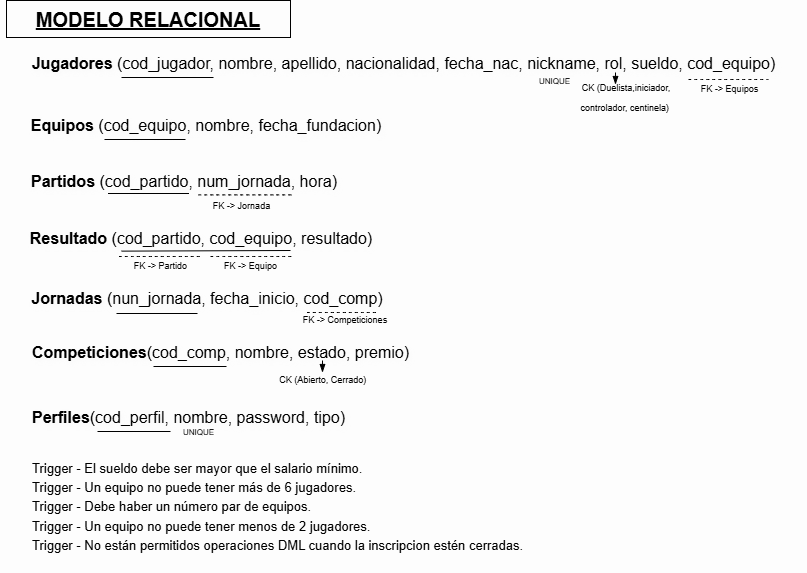

The diagram above was exported from draw.io. Its source (the exported page's mxGraphModel, read from the mxfile embedded in the PNG):
<mxGraphModel dx="1391" dy="815" grid="0" gridSize="10" guides="1" tooltips="1" connect="1" arrows="1" fold="1" page="1" pageScale="1" pageWidth="827" pageHeight="1169" background="light-dark(#ffffff, #fdfdfd)" math="0" shadow="0">
  <root>
    <mxCell id="0" />
    <mxCell id="1" parent="0" />
    <mxCell id="KS7Htd_aVz5btANGhqpX-3" parent="1" style="text;html=1;whiteSpace=wrap;strokeColor=none;fillColor=none;align=center;verticalAlign=middle;rounded=0;fontSize=16;textShadow=1;fontColor=light-dark(#000000,#000000);" value="&lt;b&gt;Jugadores &lt;/b&gt;(cod_jugador, nombre, apellido, nacionalidad, fecha_nac, nickname, rol, sueldo, cod_equipo)&lt;div&gt;&lt;br&gt;&lt;/div&gt;" vertex="1">
      <mxGeometry height="30" width="807" x="10" y="73" as="geometry" />
    </mxCell>
    <mxCell id="KS7Htd_aVz5btANGhqpX-4" parent="1" style="rounded=0;whiteSpace=wrap;html=1;fillColor=none;strokeColor=light-dark(#000000,#000000);" value="" vertex="1">
      <mxGeometry height="37" width="284" x="16" y="15" as="geometry" />
    </mxCell>
    <mxCell id="KS7Htd_aVz5btANGhqpX-5" parent="1" style="text;html=1;whiteSpace=wrap;strokeColor=none;fillColor=none;align=center;verticalAlign=middle;rounded=0;fontSize=16;" value="&lt;font style=&quot;color: light-dark(rgb(0, 0, 0), rgb(0, 0, 0)); font-size: 20px;&quot;&gt;&lt;b style=&quot;&quot;&gt;&lt;u style=&quot;&quot;&gt;MODELO RELACIONAL&lt;/u&gt;&lt;/b&gt;&lt;/font&gt;" vertex="1">
      <mxGeometry height="30" width="278" x="19" y="18.5" as="geometry" />
    </mxCell>
    <mxCell id="KS7Htd_aVz5btANGhqpX-13" edge="1" parent="1" style="endArrow=none;html=1;rounded=0;fontSize=12;startSize=8;endSize=8;curved=1;strokeColor=light-dark(#000000,#000000);" value="">
      <mxGeometry relative="1" as="geometry">
        <mxPoint x="131" y="92" as="sourcePoint" />
        <mxPoint x="223" y="92" as="targetPoint" />
      </mxGeometry>
    </mxCell>
    <mxCell id="KS7Htd_aVz5btANGhqpX-14" edge="1" parent="1" style="endArrow=none;html=1;rounded=0;fontSize=12;startSize=8;endSize=8;curved=1;strokeColor=light-dark(#000000,#000000);dashed=1;" value="">
      <mxGeometry relative="1" as="geometry">
        <mxPoint x="698" y="94" as="sourcePoint" />
        <mxPoint x="778" y="94" as="targetPoint" />
      </mxGeometry>
    </mxCell>
    <mxCell id="KS7Htd_aVz5btANGhqpX-15" parent="1" style="text;html=1;whiteSpace=wrap;align=center;verticalAlign=middle;rounded=0;fontSize=16;" value="&lt;font style=&quot;color: light-dark(rgb(0, 0, 0), rgb(0, 0, 0)); font-size: 9px;&quot;&gt;CK (Duelista,iniciador, controlador, centinela)&amp;nbsp;&lt;/font&gt;" vertex="1">
      <mxGeometry height="59" width="108" x="582" y="80" as="geometry" />
    </mxCell>
    <mxCell id="KS7Htd_aVz5btANGhqpX-16" edge="1" parent="1" style="endArrow=blockThin;endFill=1;html=1;rounded=0;fontSize=12;curved=1;strokeColor=light-dark(#000000,#000000);" value="">
      <mxGeometry relative="1" width="160" as="geometry">
        <mxPoint x="625" y="87" as="sourcePoint" />
        <mxPoint x="625" y="99" as="targetPoint" />
      </mxGeometry>
    </mxCell>
    <mxCell id="KS7Htd_aVz5btANGhqpX-17" parent="1" style="text;html=1;whiteSpace=wrap;strokeColor=none;fillColor=none;align=center;verticalAlign=middle;rounded=0;fontSize=16;" value="&lt;font style=&quot;color: light-dark(rgb(0, 0, 0), rgb(0, 0, 0)); font-size: 9px;&quot;&gt;FK -&amp;gt; Equipos&lt;/font&gt;" vertex="1">
      <mxGeometry height="16" width="63" x="708" y="93" as="geometry" />
    </mxCell>
    <mxCell id="KS7Htd_aVz5btANGhqpX-18" parent="1" style="text;html=1;whiteSpace=wrap;strokeColor=none;fillColor=none;align=center;verticalAlign=middle;rounded=0;fontSize=16;textShadow=1;fontColor=light-dark(#000000,#000000);" value="&lt;b&gt;Equipos&amp;nbsp;&lt;/b&gt;(cod_equipo, nombre, fecha_fundacion)&lt;div&gt;&lt;br&gt;&lt;/div&gt;" vertex="1">
      <mxGeometry height="30" width="364" x="34" y="135" as="geometry" />
    </mxCell>
    <mxCell id="KS7Htd_aVz5btANGhqpX-19" parent="1" style="text;html=1;whiteSpace=wrap;strokeColor=none;fillColor=none;align=left;verticalAlign=middle;rounded=0;fontSize=16;" value="&lt;font style=&quot;color: light-dark(rgb(0, 0, 0), rgb(0, 0, 0)); font-size: 13px;&quot;&gt;Trigger -&amp;nbsp;El sueldo debe ser mayor que el salario mínimo.&lt;/font&gt;&lt;div&gt;&lt;font style=&quot;color: light-dark(rgb(0, 0, 0), rgb(0, 0, 0)); font-size: 13px;&quot;&gt;Trigger - Un equipo no puede tener más de 6 jugadores.&lt;/font&gt;&lt;/div&gt;&lt;div&gt;&lt;font style=&quot;color: light-dark(rgb(0, 0, 0), rgb(0, 0, 0)); font-size: 13px;&quot;&gt;Trigger - Debe haber un número par de equipos.&lt;/font&gt;&lt;/div&gt;&lt;div&gt;&lt;span style=&quot;color: light-dark(rgb(0, 0, 0), rgb(0, 0, 0)); font-size: 13px; background-color: transparent;&quot;&gt;Trigger - Un equipo no puede tener menos de 2 jugadores.&lt;/span&gt;&lt;/div&gt;&lt;div&gt;&lt;span style=&quot;color: light-dark(rgb(0, 0, 0), rgb(0, 0, 0)); font-size: 13px; background-color: transparent;&quot;&gt;Trigger - No están permitidos operaciones DML cuando la inscripcion estén cerradas.&lt;/span&gt;&lt;/div&gt;&lt;div&gt;&lt;font style=&quot;color: light-dark(rgb(0, 0, 0), rgb(0, 0, 0)); font-size: 13px;&quot;&gt;&lt;br&gt;&lt;/font&gt;&lt;/div&gt;" vertex="1">
      <mxGeometry height="105" width="510.5" x="39.5" y="477" as="geometry" />
    </mxCell>
    <mxCell id="KS7Htd_aVz5btANGhqpX-20" edge="1" parent="1" style="endArrow=none;html=1;rounded=0;fontSize=12;startSize=8;endSize=8;curved=1;strokeColor=light-dark(#000000,#000000);" value="">
      <mxGeometry relative="1" as="geometry">
        <mxPoint x="114" y="154" as="sourcePoint" />
        <mxPoint x="195" y="154" as="targetPoint" />
      </mxGeometry>
    </mxCell>
    <mxCell id="KS7Htd_aVz5btANGhqpX-21" parent="1" style="text;html=1;whiteSpace=wrap;strokeColor=none;fillColor=none;align=center;verticalAlign=middle;rounded=0;fontSize=16;textShadow=1;fontColor=light-dark(#000000,#000000);" value="&lt;b&gt;Partidos&amp;nbsp;&lt;/b&gt;(cod_partido, num_jornada, hora)&lt;div&gt;&lt;br&gt;&lt;/div&gt;" vertex="1">
      <mxGeometry height="30" width="308" x="40" y="191" as="geometry" />
    </mxCell>
    <mxCell id="KS7Htd_aVz5btANGhqpX-22" edge="1" parent="1" style="endArrow=none;html=1;rounded=0;fontSize=12;startSize=8;endSize=8;curved=1;strokeColor=light-dark(#000000,#000000);" value="">
      <mxGeometry relative="1" as="geometry">
        <mxPoint x="117.5" y="208" as="sourcePoint" />
        <mxPoint x="198.5" y="208" as="targetPoint" />
      </mxGeometry>
    </mxCell>
    <mxCell id="KS7Htd_aVz5btANGhqpX-23" edge="1" parent="1" style="endArrow=none;html=1;rounded=0;fontSize=12;startSize=8;endSize=8;curved=1;strokeColor=light-dark(#000000,#000000);dashed=1;" value="">
      <mxGeometry relative="1" as="geometry">
        <mxPoint x="208" y="209.37" as="sourcePoint" />
        <mxPoint x="303" y="209.37" as="targetPoint" />
      </mxGeometry>
    </mxCell>
    <mxCell id="KS7Htd_aVz5btANGhqpX-24" parent="1" style="text;html=1;whiteSpace=wrap;strokeColor=none;fillColor=none;align=center;verticalAlign=middle;rounded=0;fontSize=16;" value="&lt;font style=&quot;color: light-dark(rgb(0, 0, 0), rgb(0, 0, 0)); font-size: 9px;&quot;&gt;FK -&amp;gt; Jornada&lt;/font&gt;" vertex="1">
      <mxGeometry height="16" width="63" x="220" y="210" as="geometry" />
    </mxCell>
    <mxCell id="KS7Htd_aVz5btANGhqpX-25" parent="1" style="text;html=1;whiteSpace=wrap;strokeColor=none;fillColor=none;align=center;verticalAlign=middle;rounded=0;fontSize=16;textShadow=1;fontColor=light-dark(#000000,#000000);" value="&lt;b&gt;Resultado&amp;nbsp;&lt;/b&gt;(cod_partido, cod_equipo, resultado)&lt;div&gt;&lt;br&gt;&lt;/div&gt;" vertex="1">
      <mxGeometry height="30" width="354" x="34" y="248" as="geometry" />
    </mxCell>
    <mxCell id="KS7Htd_aVz5btANGhqpX-26" edge="1" parent="1" style="endArrow=none;html=1;rounded=0;fontSize=12;startSize=8;endSize=8;curved=1;strokeColor=light-dark(#000000,#000000);entryX=0.75;entryY=1;entryDx=0;entryDy=0;exitX=0.273;exitY=1.021;exitDx=0;exitDy=0;exitPerimeter=0;" value="">
      <mxGeometry relative="1" as="geometry">
        <mxPoint x="131.14199999999994" y="265.63" as="sourcePoint" />
        <mxPoint x="299.9999999999999" y="265" as="targetPoint" />
      </mxGeometry>
    </mxCell>
    <mxCell id="KS7Htd_aVz5btANGhqpX-27" edge="1" parent="1" style="endArrow=none;html=1;rounded=0;fontSize=12;startSize=8;endSize=8;curved=1;strokeColor=light-dark(#000000,#000000);dashed=1;" value="">
      <mxGeometry relative="1" as="geometry">
        <mxPoint x="128.5" y="271" as="sourcePoint" />
        <mxPoint x="212" y="271" as="targetPoint" />
      </mxGeometry>
    </mxCell>
    <mxCell id="KS7Htd_aVz5btANGhqpX-28" edge="1" parent="1" style="endArrow=none;html=1;rounded=0;fontSize=12;startSize=8;endSize=8;curved=1;strokeColor=light-dark(#000000,#000000);dashed=1;" value="">
      <mxGeometry relative="1" as="geometry">
        <mxPoint x="220" y="271" as="sourcePoint" />
        <mxPoint x="303.5" y="271" as="targetPoint" />
      </mxGeometry>
    </mxCell>
    <mxCell id="KS7Htd_aVz5btANGhqpX-29" parent="1" style="text;html=1;whiteSpace=wrap;strokeColor=none;fillColor=none;align=center;verticalAlign=middle;rounded=0;fontSize=16;" value="&lt;font style=&quot;color: light-dark(rgb(0, 0, 0), rgb(0, 0, 0)); font-size: 9px;&quot;&gt;FK -&amp;gt; Partido&lt;/font&gt;" vertex="1">
      <mxGeometry height="16" width="63" x="139" y="270" as="geometry" />
    </mxCell>
    <mxCell id="KS7Htd_aVz5btANGhqpX-30" parent="1" style="text;html=1;whiteSpace=wrap;strokeColor=none;fillColor=none;align=center;verticalAlign=middle;rounded=0;fontSize=16;" value="&lt;font style=&quot;color: light-dark(rgb(0, 0, 0), rgb(0, 0, 0)); font-size: 9px;&quot;&gt;FK -&amp;gt; Equipo&lt;/font&gt;" vertex="1">
      <mxGeometry height="16" width="63" x="229" y="270" as="geometry" />
    </mxCell>
    <mxCell id="KS7Htd_aVz5btANGhqpX-31" parent="1" style="text;html=1;whiteSpace=wrap;strokeColor=none;fillColor=none;align=center;verticalAlign=middle;rounded=0;fontSize=16;textShadow=1;fontColor=light-dark(#000000,#000000);" value="&lt;b&gt;Jornadas&amp;nbsp;&lt;/b&gt;(nun_jornada, fecha_inicio, cod_comp)&lt;div&gt;&lt;br&gt;&lt;/div&gt;" vertex="1">
      <mxGeometry height="30" width="354" x="40" y="308" as="geometry" />
    </mxCell>
    <mxCell id="KS7Htd_aVz5btANGhqpX-32" edge="1" parent="1" style="endArrow=none;html=1;rounded=0;fontSize=12;startSize=8;endSize=8;curved=1;strokeColor=light-dark(#000000,#000000);" value="">
      <mxGeometry relative="1" as="geometry">
        <mxPoint x="126" y="328" as="sourcePoint" />
        <mxPoint x="207" y="328" as="targetPoint" />
      </mxGeometry>
    </mxCell>
    <mxCell id="KS7Htd_aVz5btANGhqpX-33" edge="1" parent="1" style="endArrow=none;html=1;rounded=0;fontSize=12;startSize=8;endSize=8;curved=1;strokeColor=light-dark(#000000,#000000);dashed=1;" value="">
      <mxGeometry relative="1" as="geometry">
        <mxPoint x="316.5" y="327" as="sourcePoint" />
        <mxPoint x="385.5" y="327" as="targetPoint" />
      </mxGeometry>
    </mxCell>
    <mxCell id="KS7Htd_aVz5btANGhqpX-34" parent="1" style="text;html=1;whiteSpace=wrap;strokeColor=none;fillColor=none;align=center;verticalAlign=middle;rounded=0;fontSize=16;" value="&lt;font style=&quot;color: light-dark(rgb(0, 0, 0), rgb(0, 0, 0)); font-size: 9px;&quot;&gt;FK -&amp;gt; Competiciones&lt;/font&gt;" vertex="1">
      <mxGeometry height="16" width="102" x="304" y="324" as="geometry" />
    </mxCell>
    <mxCell id="UFftWxe9o4OxiZIBQowa-1" parent="1" style="text;html=1;whiteSpace=wrap;strokeColor=none;fillColor=none;align=center;verticalAlign=middle;rounded=0;fontSize=16;textShadow=1;fontColor=light-dark(#000000,#000000);" value="&lt;b&gt;Competiciones&lt;/b&gt;(cod_comp, nombre, estado, premio)&lt;div&gt;&lt;br&gt;&lt;/div&gt;" vertex="1">
      <mxGeometry height="30" width="393" x="34" y="362" as="geometry" />
    </mxCell>
    <mxCell id="UFftWxe9o4OxiZIBQowa-2" edge="1" parent="1" style="endArrow=none;html=1;rounded=0;fontSize=12;startSize=8;endSize=8;curved=1;strokeColor=light-dark(#000000,#000000);" value="">
      <mxGeometry relative="1" as="geometry">
        <mxPoint x="163" y="381" as="sourcePoint" />
        <mxPoint x="236" y="381" as="targetPoint" />
      </mxGeometry>
    </mxCell>
    <mxCell id="UFftWxe9o4OxiZIBQowa-3" edge="1" parent="1" style="endArrow=blockThin;endFill=1;html=1;rounded=0;fontSize=12;curved=1;strokeColor=light-dark(#000000,#000000);" value="">
      <mxGeometry relative="1" width="160" as="geometry">
        <mxPoint x="332" y="375" as="sourcePoint" />
        <mxPoint x="332" y="387" as="targetPoint" />
      </mxGeometry>
    </mxCell>
    <mxCell id="UFftWxe9o4OxiZIBQowa-4" parent="1" style="text;html=1;whiteSpace=wrap;align=center;verticalAlign=middle;rounded=0;fontSize=16;" value="&lt;font style=&quot;color: light-dark(rgb(0, 0, 0), rgb(0, 0, 0)); font-size: 9px;&quot;&gt;CK (Abierto, Cerrado)&amp;nbsp;&lt;/font&gt;" vertex="1">
      <mxGeometry height="19" width="108" x="280" y="382" as="geometry" />
    </mxCell>
    <mxCell id="UFftWxe9o4OxiZIBQowa-5" parent="1" style="text;html=1;whiteSpace=wrap;strokeColor=none;fillColor=none;align=center;verticalAlign=middle;rounded=0;fontSize=16;textShadow=1;fontColor=light-dark(#000000,#000000);" value="&lt;b&gt;Perfiles&lt;/b&gt;(cod_perfil, nombre, password, tipo)&lt;div&gt;&lt;br&gt;&lt;/div&gt;" vertex="1">
      <mxGeometry height="30" width="317" x="39.5" y="427" as="geometry" />
    </mxCell>
    <mxCell id="UFftWxe9o4OxiZIBQowa-6" edge="1" parent="1" style="endArrow=none;html=1;rounded=0;fontSize=12;startSize=8;endSize=8;curved=1;strokeColor=light-dark(#000000,#000000);" value="">
      <mxGeometry relative="1" as="geometry">
        <mxPoint x="107" y="446" as="sourcePoint" />
        <mxPoint x="180" y="446" as="targetPoint" />
      </mxGeometry>
    </mxCell>
    <mxCell id="_5FHDJM44G5-PpGGocgG-1" parent="1" style="text;html=1;whiteSpace=wrap;align=center;verticalAlign=middle;rounded=0;fontSize=16;" value="&lt;font style=&quot;color: light-dark(rgb(0, 0, 0), rgb(0, 0, 0)); font-size: 8px;&quot;&gt;UNIQUE&lt;/font&gt;" vertex="1">
      <mxGeometry height="16" width="35" x="547" y="85" as="geometry" />
    </mxCell>
    <mxCell id="_5FHDJM44G5-PpGGocgG-2" parent="1" style="text;html=1;whiteSpace=wrap;align=center;verticalAlign=middle;rounded=0;fontSize=16;" value="&lt;font style=&quot;color: light-dark(rgb(0, 0, 0), rgb(0, 0, 0)); font-size: 8px;&quot;&gt;UNIQUE&lt;/font&gt;" vertex="1">
      <mxGeometry height="16" width="35" x="191" y="436" as="geometry" />
    </mxCell>
  </root>
</mxGraphModel>